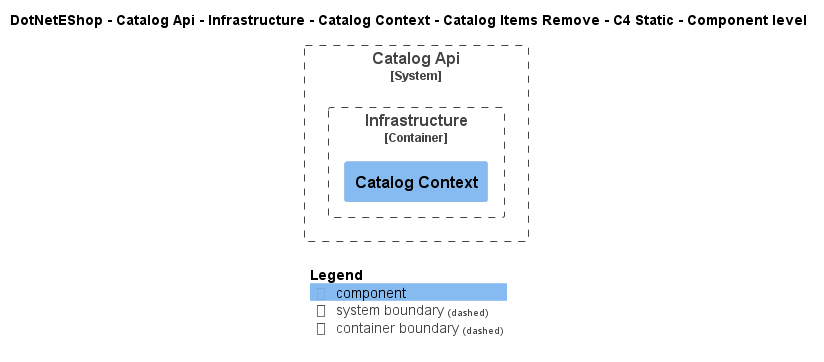

The diagram above was rendered by PlantUML. Its source (embedded in the PNG):
@startuml
!include ..\..\..\..\..\..\..\..\..\.c4s\C4_Component.puml

AddElementTag("c4interflow:lifecycle:new", $bgColor=green, $fontColor=#ffffff, $borderColor=green, $shadowing="False")
AddElementTag("c4interflow:lifecycle:changed", $bgColor=orange, $fontColor=#ffffff, $borderColor=orange, $shadowing="False")
AddElementTag("c4interflow:lifecycle:removed", $bgColor=red, $fontColor=#ffffff, $borderColor=red, $shadowing="False")

AddRelTag("c4interflow:lifecycle:new", $textColor=green, $lineColor=green)
AddRelTag("c4interflow:lifecycle:changed", $textColor=orange, $lineColor=orange)
AddRelTag("c4interflow:lifecycle:removed", $textColor=red, $lineColor=red)

SHOW_PERSON_PORTRAIT()
LAYOUT_TOP_DOWN()

skinparam linetype polyline

title DotNetEShop - Catalog Api - Infrastructure - Catalog Context - Catalog Items Remove - C4 Static - Component level


System_Boundary(DotNetEShop.SoftwareSystems.CatalogApi, "Catalog Api") {
    
Container_Boundary(DotNetEShop.SoftwareSystems.CatalogApi.Containers.Infrastructure, "Infrastructure") {
    Component(DotNetEShop.SoftwareSystems.CatalogApi.Containers.Infrastructure.Components.CatalogContext, "Catalog Context", "", "")
}
}



SHOW_LEGEND()
@enduml